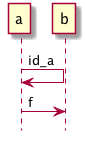

The diagram above was rendered by PlantUML. Its source (embedded in the PNG):
@startuml
hidefootbox
a -> a : id_a
a -> b : f
@enduml